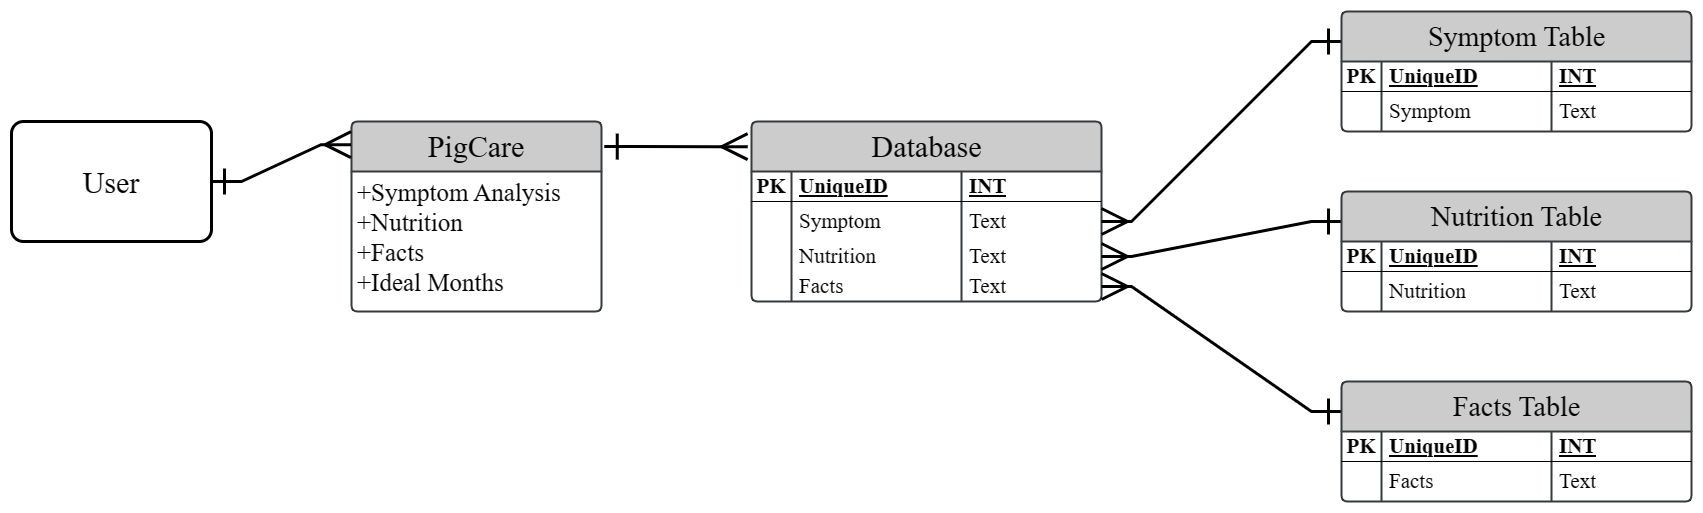

The diagram above was exported from draw.io. Its source (the exported page's mxGraphModel, read from the mxfile embedded in the PNG):
<mxGraphModel dx="4560" dy="2557" grid="1" gridSize="10" guides="1" tooltips="1" connect="1" arrows="1" fold="1" page="1" pageScale="1" pageWidth="2023" pageHeight="1864" math="0" shadow="0">
  <root>
    <mxCell id="0" />
    <mxCell id="1" parent="0" />
    <mxCell id="nveqq8prh_hxf_t2DsAK-2" value="&lt;font style=&quot;font-size: 30px;&quot;&gt;User&lt;/font&gt;" style="rounded=1;arcSize=10;whiteSpace=wrap;html=1;align=center;fontFamily=Times New Roman;fontSize=35;strokeWidth=3;" vertex="1" parent="1">
      <mxGeometry x="172" y="796.9999999999998" width="200" height="120" as="geometry" />
    </mxCell>
    <mxCell id="nveqq8prh_hxf_t2DsAK-3" value="&lt;font style=&quot;font-size: 30px;&quot;&gt;PigCare&lt;/font&gt;" style="swimlane;childLayout=stackLayout;horizontal=1;startSize=50;horizontalStack=0;rounded=1;fontSize=14;fontStyle=0;strokeWidth=2;resizeParent=0;resizeLast=1;shadow=0;dashed=0;align=center;arcSize=4;whiteSpace=wrap;html=1;fillColor=#cccccc;strokeColor=#36393d;fontFamily=Times New Roman;" vertex="1" parent="1">
      <mxGeometry x="512" y="797" width="250" height="190" as="geometry" />
    </mxCell>
    <mxCell id="nveqq8prh_hxf_t2DsAK-4" value="&lt;font style=&quot;font-size: 25px;&quot;&gt;+Symptom Analysis&lt;br&gt;+Nutrition&lt;br&gt;+Facts&lt;br&gt;+Ideal Months&amp;nbsp;&lt;/font&gt;" style="align=left;strokeColor=none;fillColor=none;spacingLeft=4;fontSize=12;verticalAlign=top;resizable=0;rotatable=0;part=1;html=1;fontFamily=Times New Roman;" vertex="1" parent="nveqq8prh_hxf_t2DsAK-3">
      <mxGeometry y="50" width="250" height="140" as="geometry" />
    </mxCell>
    <mxCell id="nveqq8prh_hxf_t2DsAK-5" value="&lt;font style=&quot;font-size: 30px;&quot;&gt;Database&lt;/font&gt;" style="shape=table;startSize=50;container=1;collapsible=1;childLayout=tableLayout;fixedRows=1;rowLines=0;fontStyle=0;align=center;resizeLast=1;html=1;swimlaneLine=1;rounded=1;rotation=0;fontSize=14;fontFamily=Times New Roman;fillColor=#cccccc;strokeColor=#36393d;strokeWidth=2;shadow=0;dashed=0;arcSize=4;" vertex="1" parent="1">
      <mxGeometry x="912" y="797" width="350" height="180" as="geometry" />
    </mxCell>
    <mxCell id="nveqq8prh_hxf_t2DsAK-6" value="" style="shape=tableRow;horizontal=0;startSize=0;swimlaneHead=0;swimlaneBody=0;fillColor=none;collapsible=0;dropTarget=0;points=[[0,0.5],[1,0.5]];portConstraint=eastwest;top=0;left=0;right=0;bottom=1;" vertex="1" parent="nveqq8prh_hxf_t2DsAK-5">
      <mxGeometry y="50" width="350" height="30" as="geometry" />
    </mxCell>
    <mxCell id="nveqq8prh_hxf_t2DsAK-7" value="PK" style="shape=partialRectangle;connectable=0;fillColor=none;top=0;left=0;bottom=0;right=0;fontStyle=1;overflow=hidden;whiteSpace=wrap;html=1;fontFamily=Times New Roman;fontSize=21;" vertex="1" parent="nveqq8prh_hxf_t2DsAK-6">
      <mxGeometry width="40" height="30" as="geometry">
        <mxRectangle width="40" height="30" as="alternateBounds" />
      </mxGeometry>
    </mxCell>
    <mxCell id="nveqq8prh_hxf_t2DsAK-8" value="UniqueID" style="shape=partialRectangle;connectable=0;fillColor=none;top=0;left=0;bottom=0;right=0;align=left;spacingLeft=6;fontStyle=5;overflow=hidden;whiteSpace=wrap;html=1;fontFamily=Times New Roman;fontSize=21;" vertex="1" parent="nveqq8prh_hxf_t2DsAK-6">
      <mxGeometry x="40" width="170" height="30" as="geometry">
        <mxRectangle width="170" height="30" as="alternateBounds" />
      </mxGeometry>
    </mxCell>
    <mxCell id="nveqq8prh_hxf_t2DsAK-18" value="INT" style="shape=partialRectangle;connectable=0;fillColor=none;top=0;left=0;bottom=0;right=0;align=left;spacingLeft=6;fontStyle=5;overflow=hidden;whiteSpace=wrap;html=1;fontFamily=Times New Roman;fontSize=21;" vertex="1" parent="nveqq8prh_hxf_t2DsAK-6">
      <mxGeometry x="210" width="140" height="30" as="geometry">
        <mxRectangle width="140" height="30" as="alternateBounds" />
      </mxGeometry>
    </mxCell>
    <mxCell id="nveqq8prh_hxf_t2DsAK-9" value="" style="shape=tableRow;horizontal=0;startSize=0;swimlaneHead=0;swimlaneBody=0;fillColor=none;collapsible=0;dropTarget=0;points=[[0,0.5],[1,0.5]];portConstraint=eastwest;top=0;left=0;right=0;bottom=0;" vertex="1" parent="nveqq8prh_hxf_t2DsAK-5">
      <mxGeometry y="80" width="350" height="40" as="geometry" />
    </mxCell>
    <mxCell id="nveqq8prh_hxf_t2DsAK-10" value="" style="shape=partialRectangle;connectable=0;fillColor=none;top=0;left=0;bottom=0;right=0;editable=1;overflow=hidden;whiteSpace=wrap;html=1;fontFamily=Times New Roman;fontSize=21;" vertex="1" parent="nveqq8prh_hxf_t2DsAK-9">
      <mxGeometry width="40" height="40" as="geometry">
        <mxRectangle width="40" height="40" as="alternateBounds" />
      </mxGeometry>
    </mxCell>
    <mxCell id="nveqq8prh_hxf_t2DsAK-11" value="Symptom" style="shape=partialRectangle;connectable=0;fillColor=none;top=0;left=0;bottom=0;right=0;align=left;spacingLeft=6;overflow=hidden;whiteSpace=wrap;html=1;fontFamily=Times New Roman;fontSize=21;" vertex="1" parent="nveqq8prh_hxf_t2DsAK-9">
      <mxGeometry x="40" width="170" height="40" as="geometry">
        <mxRectangle width="170" height="40" as="alternateBounds" />
      </mxGeometry>
    </mxCell>
    <mxCell id="nveqq8prh_hxf_t2DsAK-19" value="Text" style="shape=partialRectangle;connectable=0;fillColor=none;top=0;left=0;bottom=0;right=0;align=left;spacingLeft=6;overflow=hidden;whiteSpace=wrap;html=1;fontFamily=Times New Roman;fontSize=21;" vertex="1" parent="nveqq8prh_hxf_t2DsAK-9">
      <mxGeometry x="210" width="140" height="40" as="geometry">
        <mxRectangle width="140" height="40" as="alternateBounds" />
      </mxGeometry>
    </mxCell>
    <mxCell id="nveqq8prh_hxf_t2DsAK-12" value="" style="shape=tableRow;horizontal=0;startSize=0;swimlaneHead=0;swimlaneBody=0;fillColor=none;collapsible=0;dropTarget=0;points=[[0,0.5],[1,0.5]];portConstraint=eastwest;top=0;left=0;right=0;bottom=0;" vertex="1" parent="nveqq8prh_hxf_t2DsAK-5">
      <mxGeometry y="120" width="350" height="30" as="geometry" />
    </mxCell>
    <mxCell id="nveqq8prh_hxf_t2DsAK-13" value="" style="shape=partialRectangle;connectable=0;fillColor=none;top=0;left=0;bottom=0;right=0;editable=1;overflow=hidden;whiteSpace=wrap;html=1;fontFamily=Times New Roman;fontSize=21;" vertex="1" parent="nveqq8prh_hxf_t2DsAK-12">
      <mxGeometry width="40" height="30" as="geometry">
        <mxRectangle width="40" height="30" as="alternateBounds" />
      </mxGeometry>
    </mxCell>
    <mxCell id="nveqq8prh_hxf_t2DsAK-14" value="Nutrition" style="shape=partialRectangle;connectable=0;fillColor=none;top=0;left=0;bottom=0;right=0;align=left;spacingLeft=6;overflow=hidden;whiteSpace=wrap;html=1;fontFamily=Times New Roman;fontSize=21;" vertex="1" parent="nveqq8prh_hxf_t2DsAK-12">
      <mxGeometry x="40" width="170" height="30" as="geometry">
        <mxRectangle width="170" height="30" as="alternateBounds" />
      </mxGeometry>
    </mxCell>
    <mxCell id="nveqq8prh_hxf_t2DsAK-20" value="Text" style="shape=partialRectangle;connectable=0;fillColor=none;top=0;left=0;bottom=0;right=0;align=left;spacingLeft=6;overflow=hidden;whiteSpace=wrap;html=1;fontFamily=Times New Roman;fontSize=21;" vertex="1" parent="nveqq8prh_hxf_t2DsAK-12">
      <mxGeometry x="210" width="140" height="30" as="geometry">
        <mxRectangle width="140" height="30" as="alternateBounds" />
      </mxGeometry>
    </mxCell>
    <mxCell id="nveqq8prh_hxf_t2DsAK-15" value="" style="shape=tableRow;horizontal=0;startSize=0;swimlaneHead=0;swimlaneBody=0;fillColor=none;collapsible=0;dropTarget=0;points=[[0,0.5],[1,0.5]];portConstraint=eastwest;top=0;left=0;right=0;bottom=0;" vertex="1" parent="nveqq8prh_hxf_t2DsAK-5">
      <mxGeometry y="150" width="350" height="30" as="geometry" />
    </mxCell>
    <mxCell id="nveqq8prh_hxf_t2DsAK-16" value="" style="shape=partialRectangle;connectable=0;fillColor=none;top=0;left=0;bottom=0;right=0;editable=1;overflow=hidden;whiteSpace=wrap;html=1;fontFamily=Times New Roman;fontSize=21;" vertex="1" parent="nveqq8prh_hxf_t2DsAK-15">
      <mxGeometry width="40" height="30" as="geometry">
        <mxRectangle width="40" height="30" as="alternateBounds" />
      </mxGeometry>
    </mxCell>
    <mxCell id="nveqq8prh_hxf_t2DsAK-17" value="Facts" style="shape=partialRectangle;connectable=0;fillColor=none;top=0;left=0;bottom=0;right=0;align=left;spacingLeft=6;overflow=hidden;whiteSpace=wrap;html=1;fontFamily=Times New Roman;fontSize=21;" vertex="1" parent="nveqq8prh_hxf_t2DsAK-15">
      <mxGeometry x="40" width="170" height="30" as="geometry">
        <mxRectangle width="170" height="30" as="alternateBounds" />
      </mxGeometry>
    </mxCell>
    <mxCell id="nveqq8prh_hxf_t2DsAK-21" value="Text" style="shape=partialRectangle;connectable=0;fillColor=none;top=0;left=0;bottom=0;right=0;align=left;spacingLeft=6;overflow=hidden;whiteSpace=wrap;html=1;fontFamily=Times New Roman;fontSize=21;" vertex="1" parent="nveqq8prh_hxf_t2DsAK-15">
      <mxGeometry x="210" width="140" height="30" as="geometry">
        <mxRectangle width="140" height="30" as="alternateBounds" />
      </mxGeometry>
    </mxCell>
    <mxCell id="nveqq8prh_hxf_t2DsAK-59" style="edgeStyle=entityRelationEdgeStyle;shape=connector;rounded=0;orthogonalLoop=1;jettySize=auto;html=1;exitX=0;exitY=0.25;exitDx=0;exitDy=0;entryX=1;entryY=0.5;entryDx=0;entryDy=0;labelBackgroundColor=default;strokeColor=default;strokeWidth=3;fontFamily=Times New Roman;fontSize=14;fontColor=default;startArrow=ERone;startFill=0;endArrow=ERmany;endFill=0;startSize=22;endSize=22;elbow=vertical;" edge="1" parent="1" source="nveqq8prh_hxf_t2DsAK-22" target="nveqq8prh_hxf_t2DsAK-9">
      <mxGeometry relative="1" as="geometry">
        <Array as="points">
          <mxPoint x="1362" y="777" />
          <mxPoint x="1362" y="737" />
        </Array>
      </mxGeometry>
    </mxCell>
    <mxCell id="nveqq8prh_hxf_t2DsAK-22" value="&lt;font style=&quot;font-size: 28px;&quot;&gt;Symptom Table&lt;/font&gt;" style="shape=table;startSize=50;container=1;collapsible=1;childLayout=tableLayout;fixedRows=1;rowLines=0;fontStyle=0;align=center;resizeLast=1;html=1;swimlaneLine=1;rounded=1;rotation=0;fontSize=14;fontFamily=Times New Roman;fillColor=#cccccc;strokeColor=#36393d;strokeWidth=2;shadow=0;dashed=0;arcSize=4;" vertex="1" parent="1">
      <mxGeometry x="1502" y="687" width="350" height="120" as="geometry" />
    </mxCell>
    <mxCell id="nveqq8prh_hxf_t2DsAK-23" value="" style="shape=tableRow;horizontal=0;startSize=0;swimlaneHead=0;swimlaneBody=0;fillColor=none;collapsible=0;dropTarget=0;points=[[0,0.5],[1,0.5]];portConstraint=eastwest;top=0;left=0;right=0;bottom=1;" vertex="1" parent="nveqq8prh_hxf_t2DsAK-22">
      <mxGeometry y="50" width="350" height="30" as="geometry" />
    </mxCell>
    <mxCell id="nveqq8prh_hxf_t2DsAK-24" value="PK" style="shape=partialRectangle;connectable=0;fillColor=none;top=0;left=0;bottom=0;right=0;fontStyle=1;overflow=hidden;whiteSpace=wrap;html=1;fontFamily=Times New Roman;fontSize=21;" vertex="1" parent="nveqq8prh_hxf_t2DsAK-23">
      <mxGeometry width="40" height="30" as="geometry">
        <mxRectangle width="40" height="30" as="alternateBounds" />
      </mxGeometry>
    </mxCell>
    <mxCell id="nveqq8prh_hxf_t2DsAK-25" value="UniqueID" style="shape=partialRectangle;connectable=0;fillColor=none;top=0;left=0;bottom=0;right=0;align=left;spacingLeft=6;fontStyle=5;overflow=hidden;whiteSpace=wrap;html=1;fontFamily=Times New Roman;fontSize=21;" vertex="1" parent="nveqq8prh_hxf_t2DsAK-23">
      <mxGeometry x="40" width="170" height="30" as="geometry">
        <mxRectangle width="170" height="30" as="alternateBounds" />
      </mxGeometry>
    </mxCell>
    <mxCell id="nveqq8prh_hxf_t2DsAK-26" value="INT" style="shape=partialRectangle;connectable=0;fillColor=none;top=0;left=0;bottom=0;right=0;align=left;spacingLeft=6;fontStyle=5;overflow=hidden;whiteSpace=wrap;html=1;fontFamily=Times New Roman;fontSize=21;" vertex="1" parent="nveqq8prh_hxf_t2DsAK-23">
      <mxGeometry x="210" width="140" height="30" as="geometry">
        <mxRectangle width="140" height="30" as="alternateBounds" />
      </mxGeometry>
    </mxCell>
    <mxCell id="nveqq8prh_hxf_t2DsAK-27" value="" style="shape=tableRow;horizontal=0;startSize=0;swimlaneHead=0;swimlaneBody=0;fillColor=none;collapsible=0;dropTarget=0;points=[[0,0.5],[1,0.5]];portConstraint=eastwest;top=0;left=0;right=0;bottom=0;" vertex="1" parent="nveqq8prh_hxf_t2DsAK-22">
      <mxGeometry y="80" width="350" height="40" as="geometry" />
    </mxCell>
    <mxCell id="nveqq8prh_hxf_t2DsAK-28" value="" style="shape=partialRectangle;connectable=0;fillColor=none;top=0;left=0;bottom=0;right=0;editable=1;overflow=hidden;whiteSpace=wrap;html=1;fontFamily=Times New Roman;fontSize=21;" vertex="1" parent="nveqq8prh_hxf_t2DsAK-27">
      <mxGeometry width="40" height="40" as="geometry">
        <mxRectangle width="40" height="40" as="alternateBounds" />
      </mxGeometry>
    </mxCell>
    <mxCell id="nveqq8prh_hxf_t2DsAK-29" value="Symptom" style="shape=partialRectangle;connectable=0;fillColor=none;top=0;left=0;bottom=0;right=0;align=left;spacingLeft=6;overflow=hidden;whiteSpace=wrap;html=1;fontFamily=Times New Roman;fontSize=21;" vertex="1" parent="nveqq8prh_hxf_t2DsAK-27">
      <mxGeometry x="40" width="170" height="40" as="geometry">
        <mxRectangle width="170" height="40" as="alternateBounds" />
      </mxGeometry>
    </mxCell>
    <mxCell id="nveqq8prh_hxf_t2DsAK-30" value="Text" style="shape=partialRectangle;connectable=0;fillColor=none;top=0;left=0;bottom=0;right=0;align=left;spacingLeft=6;overflow=hidden;whiteSpace=wrap;html=1;fontFamily=Times New Roman;fontSize=21;" vertex="1" parent="nveqq8prh_hxf_t2DsAK-27">
      <mxGeometry x="210" width="140" height="40" as="geometry">
        <mxRectangle width="140" height="40" as="alternateBounds" />
      </mxGeometry>
    </mxCell>
    <mxCell id="nveqq8prh_hxf_t2DsAK-60" style="edgeStyle=entityRelationEdgeStyle;shape=connector;rounded=0;orthogonalLoop=1;jettySize=auto;html=1;exitX=0;exitY=0.25;exitDx=0;exitDy=0;labelBackgroundColor=default;strokeColor=default;strokeWidth=3;fontFamily=Times New Roman;fontSize=14;fontColor=default;startArrow=ERone;startFill=0;endArrow=ERmany;endFill=0;startSize=22;endSize=22;" edge="1" parent="1" source="nveqq8prh_hxf_t2DsAK-39" target="nveqq8prh_hxf_t2DsAK-12">
      <mxGeometry relative="1" as="geometry" />
    </mxCell>
    <mxCell id="nveqq8prh_hxf_t2DsAK-39" value="&lt;font style=&quot;font-size: 28px;&quot;&gt;Nutrition Table&lt;/font&gt;" style="shape=table;startSize=50;container=1;collapsible=1;childLayout=tableLayout;fixedRows=1;rowLines=0;fontStyle=0;align=center;resizeLast=1;html=1;swimlaneLine=1;rounded=1;rotation=0;fontSize=14;fontFamily=Times New Roman;fillColor=#cccccc;strokeColor=#36393d;strokeWidth=2;shadow=0;dashed=0;arcSize=4;" vertex="1" parent="1">
      <mxGeometry x="1502" y="867" width="350" height="120" as="geometry" />
    </mxCell>
    <mxCell id="nveqq8prh_hxf_t2DsAK-40" value="" style="shape=tableRow;horizontal=0;startSize=0;swimlaneHead=0;swimlaneBody=0;fillColor=none;collapsible=0;dropTarget=0;points=[[0,0.5],[1,0.5]];portConstraint=eastwest;top=0;left=0;right=0;bottom=1;" vertex="1" parent="nveqq8prh_hxf_t2DsAK-39">
      <mxGeometry y="50" width="350" height="30" as="geometry" />
    </mxCell>
    <mxCell id="nveqq8prh_hxf_t2DsAK-41" value="PK" style="shape=partialRectangle;connectable=0;fillColor=none;top=0;left=0;bottom=0;right=0;fontStyle=1;overflow=hidden;whiteSpace=wrap;html=1;fontFamily=Times New Roman;fontSize=21;" vertex="1" parent="nveqq8prh_hxf_t2DsAK-40">
      <mxGeometry width="40" height="30" as="geometry">
        <mxRectangle width="40" height="30" as="alternateBounds" />
      </mxGeometry>
    </mxCell>
    <mxCell id="nveqq8prh_hxf_t2DsAK-42" value="UniqueID" style="shape=partialRectangle;connectable=0;fillColor=none;top=0;left=0;bottom=0;right=0;align=left;spacingLeft=6;fontStyle=5;overflow=hidden;whiteSpace=wrap;html=1;fontFamily=Times New Roman;fontSize=21;" vertex="1" parent="nveqq8prh_hxf_t2DsAK-40">
      <mxGeometry x="40" width="170" height="30" as="geometry">
        <mxRectangle width="170" height="30" as="alternateBounds" />
      </mxGeometry>
    </mxCell>
    <mxCell id="nveqq8prh_hxf_t2DsAK-43" value="INT" style="shape=partialRectangle;connectable=0;fillColor=none;top=0;left=0;bottom=0;right=0;align=left;spacingLeft=6;fontStyle=5;overflow=hidden;whiteSpace=wrap;html=1;fontFamily=Times New Roman;fontSize=21;" vertex="1" parent="nveqq8prh_hxf_t2DsAK-40">
      <mxGeometry x="210" width="140" height="30" as="geometry">
        <mxRectangle width="140" height="30" as="alternateBounds" />
      </mxGeometry>
    </mxCell>
    <mxCell id="nveqq8prh_hxf_t2DsAK-44" value="" style="shape=tableRow;horizontal=0;startSize=0;swimlaneHead=0;swimlaneBody=0;fillColor=none;collapsible=0;dropTarget=0;points=[[0,0.5],[1,0.5]];portConstraint=eastwest;top=0;left=0;right=0;bottom=0;" vertex="1" parent="nveqq8prh_hxf_t2DsAK-39">
      <mxGeometry y="80" width="350" height="40" as="geometry" />
    </mxCell>
    <mxCell id="nveqq8prh_hxf_t2DsAK-45" value="" style="shape=partialRectangle;connectable=0;fillColor=none;top=0;left=0;bottom=0;right=0;editable=1;overflow=hidden;whiteSpace=wrap;html=1;fontFamily=Times New Roman;fontSize=21;" vertex="1" parent="nveqq8prh_hxf_t2DsAK-44">
      <mxGeometry width="40" height="40" as="geometry">
        <mxRectangle width="40" height="40" as="alternateBounds" />
      </mxGeometry>
    </mxCell>
    <mxCell id="nveqq8prh_hxf_t2DsAK-46" value="Nutrition" style="shape=partialRectangle;connectable=0;fillColor=none;top=0;left=0;bottom=0;right=0;align=left;spacingLeft=6;overflow=hidden;whiteSpace=wrap;html=1;fontFamily=Times New Roman;fontSize=21;" vertex="1" parent="nveqq8prh_hxf_t2DsAK-44">
      <mxGeometry x="40" width="170" height="40" as="geometry">
        <mxRectangle width="170" height="40" as="alternateBounds" />
      </mxGeometry>
    </mxCell>
    <mxCell id="nveqq8prh_hxf_t2DsAK-47" value="Text" style="shape=partialRectangle;connectable=0;fillColor=none;top=0;left=0;bottom=0;right=0;align=left;spacingLeft=6;overflow=hidden;whiteSpace=wrap;html=1;fontFamily=Times New Roman;fontSize=21;" vertex="1" parent="nveqq8prh_hxf_t2DsAK-44">
      <mxGeometry x="210" width="140" height="40" as="geometry">
        <mxRectangle width="140" height="40" as="alternateBounds" />
      </mxGeometry>
    </mxCell>
    <mxCell id="nveqq8prh_hxf_t2DsAK-61" style="edgeStyle=entityRelationEdgeStyle;shape=connector;rounded=0;orthogonalLoop=1;jettySize=auto;html=1;exitX=0;exitY=0.25;exitDx=0;exitDy=0;entryX=1;entryY=0.5;entryDx=0;entryDy=0;labelBackgroundColor=default;strokeColor=default;strokeWidth=3;fontFamily=Times New Roman;fontSize=14;fontColor=default;startArrow=ERone;startFill=0;endArrow=ERmany;endFill=0;startSize=22;endSize=22;" edge="1" parent="1" source="nveqq8prh_hxf_t2DsAK-48" target="nveqq8prh_hxf_t2DsAK-15">
      <mxGeometry relative="1" as="geometry" />
    </mxCell>
    <mxCell id="nveqq8prh_hxf_t2DsAK-48" value="&lt;font style=&quot;font-size: 28px;&quot;&gt;Facts Table&lt;/font&gt;" style="shape=table;startSize=50;container=1;collapsible=1;childLayout=tableLayout;fixedRows=1;rowLines=0;fontStyle=0;align=center;resizeLast=1;html=1;swimlaneLine=1;rounded=1;rotation=0;fontSize=14;fontFamily=Times New Roman;fillColor=#cccccc;strokeColor=#36393d;strokeWidth=2;shadow=0;dashed=0;arcSize=4;" vertex="1" parent="1">
      <mxGeometry x="1502" y="1057" width="350" height="120" as="geometry" />
    </mxCell>
    <mxCell id="nveqq8prh_hxf_t2DsAK-49" value="" style="shape=tableRow;horizontal=0;startSize=0;swimlaneHead=0;swimlaneBody=0;fillColor=none;collapsible=0;dropTarget=0;points=[[0,0.5],[1,0.5]];portConstraint=eastwest;top=0;left=0;right=0;bottom=1;" vertex="1" parent="nveqq8prh_hxf_t2DsAK-48">
      <mxGeometry y="50" width="350" height="30" as="geometry" />
    </mxCell>
    <mxCell id="nveqq8prh_hxf_t2DsAK-50" value="PK" style="shape=partialRectangle;connectable=0;fillColor=none;top=0;left=0;bottom=0;right=0;fontStyle=1;overflow=hidden;whiteSpace=wrap;html=1;fontFamily=Times New Roman;fontSize=21;" vertex="1" parent="nveqq8prh_hxf_t2DsAK-49">
      <mxGeometry width="40" height="30" as="geometry">
        <mxRectangle width="40" height="30" as="alternateBounds" />
      </mxGeometry>
    </mxCell>
    <mxCell id="nveqq8prh_hxf_t2DsAK-51" value="UniqueID" style="shape=partialRectangle;connectable=0;fillColor=none;top=0;left=0;bottom=0;right=0;align=left;spacingLeft=6;fontStyle=5;overflow=hidden;whiteSpace=wrap;html=1;fontFamily=Times New Roman;fontSize=21;" vertex="1" parent="nveqq8prh_hxf_t2DsAK-49">
      <mxGeometry x="40" width="170" height="30" as="geometry">
        <mxRectangle width="170" height="30" as="alternateBounds" />
      </mxGeometry>
    </mxCell>
    <mxCell id="nveqq8prh_hxf_t2DsAK-52" value="INT" style="shape=partialRectangle;connectable=0;fillColor=none;top=0;left=0;bottom=0;right=0;align=left;spacingLeft=6;fontStyle=5;overflow=hidden;whiteSpace=wrap;html=1;fontFamily=Times New Roman;fontSize=21;" vertex="1" parent="nveqq8prh_hxf_t2DsAK-49">
      <mxGeometry x="210" width="140" height="30" as="geometry">
        <mxRectangle width="140" height="30" as="alternateBounds" />
      </mxGeometry>
    </mxCell>
    <mxCell id="nveqq8prh_hxf_t2DsAK-53" value="" style="shape=tableRow;horizontal=0;startSize=0;swimlaneHead=0;swimlaneBody=0;fillColor=none;collapsible=0;dropTarget=0;points=[[0,0.5],[1,0.5]];portConstraint=eastwest;top=0;left=0;right=0;bottom=0;" vertex="1" parent="nveqq8prh_hxf_t2DsAK-48">
      <mxGeometry y="80" width="350" height="40" as="geometry" />
    </mxCell>
    <mxCell id="nveqq8prh_hxf_t2DsAK-54" value="" style="shape=partialRectangle;connectable=0;fillColor=none;top=0;left=0;bottom=0;right=0;editable=1;overflow=hidden;whiteSpace=wrap;html=1;fontFamily=Times New Roman;fontSize=21;" vertex="1" parent="nveqq8prh_hxf_t2DsAK-53">
      <mxGeometry width="40" height="40" as="geometry">
        <mxRectangle width="40" height="40" as="alternateBounds" />
      </mxGeometry>
    </mxCell>
    <mxCell id="nveqq8prh_hxf_t2DsAK-55" value="Facts" style="shape=partialRectangle;connectable=0;fillColor=none;top=0;left=0;bottom=0;right=0;align=left;spacingLeft=6;overflow=hidden;whiteSpace=wrap;html=1;fontFamily=Times New Roman;fontSize=21;" vertex="1" parent="nveqq8prh_hxf_t2DsAK-53">
      <mxGeometry x="40" width="170" height="40" as="geometry">
        <mxRectangle width="170" height="40" as="alternateBounds" />
      </mxGeometry>
    </mxCell>
    <mxCell id="nveqq8prh_hxf_t2DsAK-56" value="Text" style="shape=partialRectangle;connectable=0;fillColor=none;top=0;left=0;bottom=0;right=0;align=left;spacingLeft=6;overflow=hidden;whiteSpace=wrap;html=1;fontFamily=Times New Roman;fontSize=21;" vertex="1" parent="nveqq8prh_hxf_t2DsAK-53">
      <mxGeometry x="210" width="140" height="40" as="geometry">
        <mxRectangle width="140" height="40" as="alternateBounds" />
      </mxGeometry>
    </mxCell>
    <mxCell id="nveqq8prh_hxf_t2DsAK-57" value="" style="edgeStyle=entityRelationEdgeStyle;rounded=0;orthogonalLoop=1;jettySize=auto;html=1;exitX=1.011;exitY=0.132;exitDx=0;exitDy=0;entryX=-0.011;entryY=0.14;entryDx=0;entryDy=0;entryPerimeter=0;fontFamily=Times New Roman;fontSize=14;fontColor=default;startSize=22;startArrow=ERone;startFill=0;endSize=22;endArrow=ERmany;endFill=0;strokeWidth=3;exitPerimeter=0;" edge="1" parent="1" source="nveqq8prh_hxf_t2DsAK-3" target="nveqq8prh_hxf_t2DsAK-5">
      <mxGeometry relative="1" as="geometry" />
    </mxCell>
    <mxCell id="nveqq8prh_hxf_t2DsAK-58" value="" style="edgeStyle=entityRelationEdgeStyle;rounded=0;orthogonalLoop=1;jettySize=auto;html=1;exitX=1;exitY=0.5;exitDx=0;exitDy=0;entryX=-0.002;entryY=0.122;entryDx=0;entryDy=0;entryPerimeter=0;fontFamily=Times New Roman;fontSize=14;fontColor=default;startSize=22;startArrow=ERone;startFill=0;endSize=22;endArrow=ERmany;endFill=0;strokeWidth=3;" edge="1" parent="1" source="nveqq8prh_hxf_t2DsAK-2" target="nveqq8prh_hxf_t2DsAK-3">
      <mxGeometry relative="1" as="geometry">
        <mxPoint x="372" y="856" as="sourcePoint" />
        <mxPoint x="519.9999999999999" y="797" as="targetPoint" />
      </mxGeometry>
    </mxCell>
  </root>
</mxGraphModel>